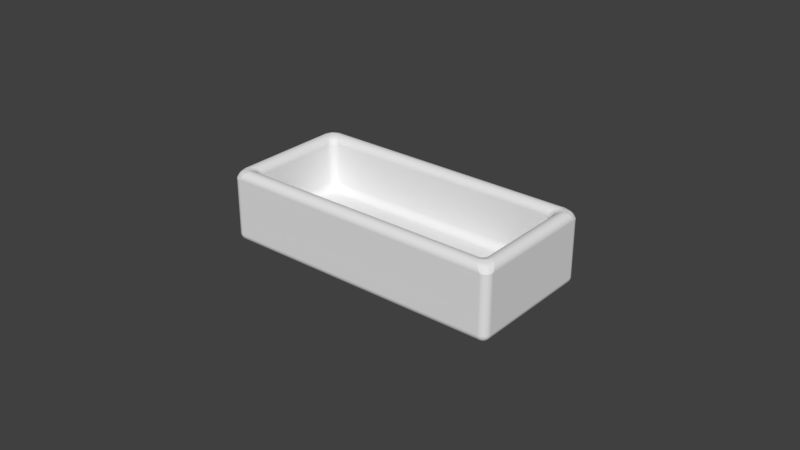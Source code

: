 # Source: 170216_rectangular_behavior_chamber.blend  (saved by Blender 2.77.0; exported with 4.5.12 LTS)
import bpy
from mathutils import Matrix  # noqa: F401  (used for matrix-valued properties, if any)

bpy.ops.wm.read_factory_settings(use_empty=True)
scene = bpy.context.scene
scene.name = 'Scene'

# ---- collections
col_collection_1 = bpy.data.collections.new('Collection 1'); scene.collection.children.link(col_collection_1)

# ---- world
world_world = bpy.data.worlds.new('World'); scene.world = world_world
world_world.color = (0.05088, 0.05088, 0.05088)
world_world.use_sun_shadow = False
world_world.sun_shadow_jitter_overblur = 0.0
world_world.cycles.sampling_method = 'MANUAL'

# ---- meshes
me_cube_002 = bpy.data.meshes.new('Cube.002')
me_cube_002.from_pydata([(0.0884, 0.005, 0.0234), (0.0884, 0.005, 0.005), (0.0884, 0.0384, 0.0234), (0.0884, 0.0384, 0.005), (0.005, 0.005, 0.0234), (0.005, 0.005, 0.005), (0.005, 0.0384, 0.0234), (0.005, 0.0384, 0.005), (0.0934, 0.0, 0.0234), (0.0934, 0.0, 0.0), (0.0934, 0.0434, 0.0234), (0.0934, 0.0434, 0.0), (0.0, 0.0, 0.0234), (0.0, 0.0, 0.0), (0.0, 0.0434, 0.0234), (0.0, 0.0434, 0.0)], [], [(1, 0, 2, 3), (3, 2, 6, 7), (7, 6, 4, 5), (5, 4, 0, 1), (5, 1, 3, 7), (9, 11, 10, 8), (11, 15, 14, 10), (15, 13, 12, 14), (13, 9, 8, 12), (13, 15, 11, 9), (0, 8, 10, 2), (4, 12, 8, 0), (2, 10, 14, 6), (6, 14, 12, 4)])
me_cube_002.use_remesh_preserve_volume = False
me_cube_002.use_remesh_preserve_attributes = False
me_cube_002.use_mirror_vertex_groups = False
me_cube_002.update()

# ---- objects
ob_cube_001 = bpy.data.objects.new('Cube.001', me_cube_002)

# ---- transforms, parenting, visibility, modifiers, constraints
ob_cube_001.location = (0.0, 0.0, 0.0)
ob_cube_001.lineart.crease_threshold = 0.0
_m = ob_cube_001.modifiers.new('Bevel', 'BEVEL')
_m.width = 0.01
_m.width_pct = 0.01
_m.segments = 20
_m.limit_method = 'NONE'
_m.offset_type = 'WIDTH'
_m.spread = 0.0

# ---- collection membership
col_collection_1.objects.link(ob_cube_001)

# ---- scene / render settings (as saved in the file)
scene.frame_start = 1; scene.frame_end = 250; scene.frame_set(1)
scene.render.engine = 'BLENDER_EEVEE_NEXT'
scene.render.resolution_percentage = 50
scene.render.dither_intensity = 0.0
scene.cycles.use_denoising = False
scene.cycles.samples = 128
scene.cycles.sampling_pattern = 'TABULATED_SOBOL'
scene.cycles.light_sampling_threshold = 0.0
scene.cycles.use_adaptive_sampling = False
scene.cycles.use_light_tree = False
scene.cycles.blur_glossy = 0.0
scene.cycles.sample_clamp_indirect = 0.0
scene.view_settings.view_transform = 'Standard'
bpy.context.view_layer.update()

# ---- added for rendering (the .blend has no active camera and no usable light): camera, sun
cam_auto = bpy.data.cameras.new('AutoCamera')
cam_auto.lens = 50.0
cam_auto.sensor_width = 36.0
cam_auto.clip_end = 1000.0
ob_auto_camera = bpy.data.objects.new('AutoCamera', cam_auto)
scene.collection.objects.link(ob_auto_camera)
ob_auto_camera.location = (0.231745, -0.200354, 0.159736)
ob_auto_camera.rotation_euler = (1.09748, -7.21219e-08, 0.694738)
scene.camera = ob_auto_camera
light_auto_sun = bpy.data.lights.new('AutoSun', 'SUN')
light_auto_sun.energy = 3.0
light_auto_sun.angle = 0.0523599
ob_auto_sun = bpy.data.objects.new('AutoSun', light_auto_sun)
scene.collection.objects.link(ob_auto_sun)
ob_auto_sun.rotation_euler = (0.872665, 0.174533, 0.523599)
bpy.context.view_layer.update()
